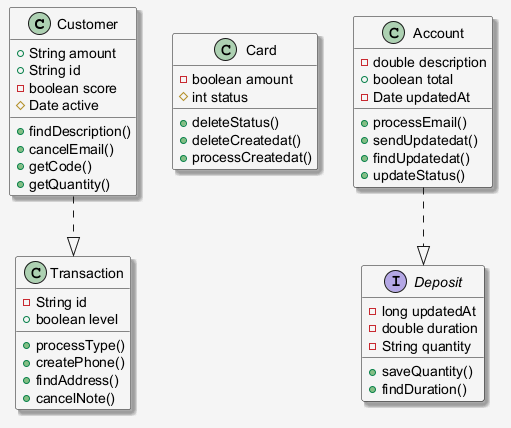

The diagram above was rendered by PlantUML. Its source (embedded in the PNG):
@startuml
skinparam shadowing false
skinparam backgroundColor #F5F5F5
skinparam shadowing true
class Customer {
  +String amount
  +String id
  -boolean score
  #Date active
  +findDescription()
  +cancelEmail()
  +getCode()
  +getQuantity()
}
class Card {
  -boolean amount
  #int status
  +deleteStatus()
  +deleteCreatedat()
  +processCreatedat()
}
interface Deposit {
  -long updatedAt
  -double duration
  -String quantity
  +saveQuantity()
  +findDuration()
}
class Account {
  -double description
  +boolean total
  -Date updatedAt
  +processEmail()
  +sendUpdatedat()
  +findUpdatedat()
  +updateStatus()
}
class Transaction {
  -String id
  +boolean level
  +processType()
  +createPhone()
  +findAddress()
  +cancelNote()
}
Customer ..|> Transaction
Account ..|> Deposit
@enduml